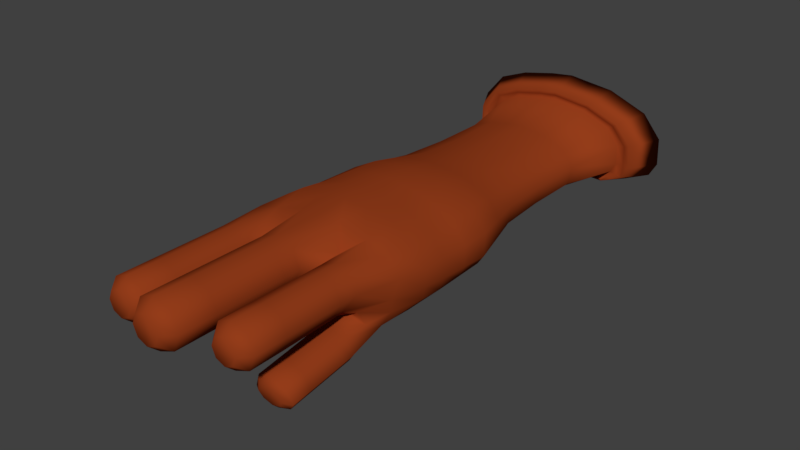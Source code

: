 # Source: Hand.blend  (saved by Blender 2.78.0; exported with 4.5.12 LTS)
import bpy
from mathutils import Matrix  # noqa: F401  (used for matrix-valued properties, if any)

bpy.ops.wm.read_factory_settings(use_empty=True)
scene = bpy.context.scene
scene.name = 'Scene'

# ---- collections
col_collection_1 = bpy.data.collections.new('Collection 1'); scene.collection.children.link(col_collection_1)

# ---- materials (node trees are filled in below, after node groups)
mat_material_001 = bpy.data.materials.new('Material.001')
mat_material_001.alpha_threshold = 0.0
mat_material_001.use_transparent_shadow = False
mat_material_001.diffuse_color = (0.2957, 0.04615, 0.01049, 1.0)
mat_material_001.roughness = 0.5
mat_material_001.specular_intensity = 0.8113

# ---- material node trees

# ---- world
world_world = bpy.data.worlds.new('World'); scene.world = world_world
world_world.color = (0.05088, 0.05088, 0.05088)
world_world.use_sun_shadow = False
world_world.sun_shadow_jitter_overblur = 0.0
world_world.cycles.sampling_method = 'MANUAL'

# ---- meshes
me_circle = bpy.data.meshes.new('Circle')
me_circle.from_pydata([(0.2521, -0.234, -1.4), (0.1489, -0.2931, -1.628), (0.08474, -0.4316, -1.695), (0.1596, -0.5726, -1.614), (0.4016, -0.5014, -1.325), (0.3897, -0.2357, -1.283), (0.41, -0.2576, -1.889), (0.2091, -0.3081, -1.925), (0.1268, -0.4291, -1.943), (0.2114, -0.5499, -1.932), (0.4133, -0.5997, -1.899), (0.5266, -0.5492, -1.863), (0.6089, -0.4282, -1.846), (0.5243, -0.3074, -1.856), (0.4319, -0.2563, -2.018), (0.231, -0.3068, -2.054), (0.1487, -0.4278, -2.071), (0.2333, -0.5486, -2.06), (0.4352, -0.5984, -2.027), (0.5485, -0.5479, -1.992), (0.6308, -0.4269, -1.974), (0.5462, -0.3061, -1.985), (0.4989, -0.2523, -2.412), (0.298, -0.3028, -2.447), (0.2157, -0.4238, -2.465), (0.3003, -0.5446, -2.454), (0.5022, -0.5944, -2.421), (0.6155, -0.5439, -2.385), (0.6978, -0.4229, -2.368), (0.6132, -0.3021, -2.379), (0.5227, -0.2509, -2.551), (0.3217, -0.3014, -2.587), (0.2394, -0.4224, -2.604), (0.324, -0.5432, -2.594), (0.5259, -0.593, -2.561), (0.6392, -0.5425, -2.525), (0.7215, -0.4215, -2.508), (0.6369, -0.3007, -2.518), (0.5688, -0.2482, -2.823), (0.3679, -0.2986, -2.858), (0.2856, -0.4197, -2.876), (0.3702, -0.5405, -2.865), (0.5721, -0.5902, -2.832), (0.6854, -0.5398, -2.796), (0.7677, -0.4187, -2.779), (0.6831, -0.2979, -2.79), (0.5522, -0.3126, -2.899), (0.4433, -0.344, -2.921), (0.3963, -0.4192, -2.932), (0.4447, -0.4942, -2.925), (0.5543, -0.5251, -2.905), (0.6389, -0.4938, -2.883), (0.6792, -0.4186, -2.872), (0.6375, -0.3435, -2.879), (-0.5999, -0.2485, 1.974), (-0.4591, -0.4591, 1.974), (2.546e-09, -0.5143, 1.974), (0.2009, -0.3355, 1.974), (0.2077, -0.1489, 1.989), (-0.6291, -0.2606, 1.245), (-0.4815, -0.4815, 1.245), (-0.2606, -0.5654, 1.245), (-5.234e-08, -0.546, 1.245), (-0.3253, -0.7215, 0.3112), (-1.333e-07, -0.7149, 0.3112), (-0.7172, -0.4234, -1.273), (-0.3383, -0.346, -1.415), (-0.4917, -0.2446, -1.424), (-0.3446, -0.6859, -1.255), (-0.07539, -0.6476, -1.308), (0.01392, -0.5141, -1.659), (-0.03003, -0.3957, -1.692), (-0.3465, -0.258, -1.845), (-0.5659, -0.3115, -1.839), (-0.6548, -0.4385, -1.839), (-0.5659, -0.5655, -1.839), (-0.3481, -0.6124, -1.843), (-0.1132, -0.5221, -1.901), (-0.0219, -0.4479, -1.926), (-0.1231, -0.317, -1.923), (-0.3513, -0.2589, -2.092), (-0.5659, -0.3115, -2.092), (-0.6548, -0.4385, -2.092), (-0.5659, -0.5655, -2.092), (-0.3513, -0.6176, -2.092), (-0.1194, -0.5355, -2.118), (-0.03786, -0.4176, -2.141), (-0.123, -0.3122, -2.115), (-0.3513, -0.2589, -2.668), (-0.5659, -0.3115, -2.668), (-0.6548, -0.4385, -2.668), (-0.5659, -0.5655, -2.668), (-0.3513, -0.6182, -2.668), (-0.1303, -0.5538, -2.662), (-0.03323, -0.4148, -2.644), (-0.1291, -0.3102, -2.661), (-0.3513, -0.2589, -2.907), (-0.5659, -0.3115, -2.907), (-0.6548, -0.4385, -2.907), (-0.5659, -0.5655, -2.907), (-0.3513, -0.6182, -2.907), (-0.1348, -0.5609, -2.905), (-0.03851, -0.4223, -2.881), (-0.1334, -0.3115, -2.902), (-0.3513, -0.2589, -3.373), (-0.5659, -0.3115, -3.373), (-0.6548, -0.4385, -3.373), (-0.5659, -0.5655, -3.373), (-0.3513, -0.6182, -3.373), (-0.1368, -0.5655, -3.373), (-0.04726, -0.4381, -3.372), (-0.1368, -0.3115, -3.373), (-0.3513, -0.3331, -3.516), (-0.4772, -0.364, -3.516), (-0.5294, -0.4385, -3.516), (-0.4772, -0.513, -3.516), (-0.3513, -0.5439, -3.516), (-0.2255, -0.513, -3.516), (-0.1733, -0.4385, -3.516), (-0.2255, -0.364, -3.516), (-0.73, -0.1411, -2.221), (-0.2533, -0.1411, -2.95), (-0.4917, -0.1995, -3.216), (-0.73, -0.1411, -3.734), (-0.2533, -0.1411, -3.734), (-0.5875, -0.5442, 3.655), (-0.4577, -0.4577, 2.793), (6.6e-08, -0.5123, 2.793), (0.2, -0.3341, 2.793), (-0.6246, -0.1242, 1.974), (-0.6551, -0.1303, 1.245), (-0.7712, -0.164, 3.655), (-0.2485, -0.5362, 1.974), (0.05491, -0.4763, 1.974), (0.2336, -0.1645, 1.192), (0.2152, -0.3579, 1.245), (0.06702, -0.5055, 1.245), (-0.601, -0.601, 0.3112), (-0.7852, -0.3253, 0.3112), (0.3002, -0.2095, 0.2616), (0.2916, -0.4774, 0.3112), (0.1317, -0.6616, 0.3112), (-0.6047, -0.6019, -1.263), (0.1168, -0.6236, -1.279), (-0.7838, -0.1729, -1.273), (-0.1791, -0.2041, -1.314), (-0.4917, -0.1995, -2.008), (-0.73, -0.1411, -2.008), (-0.2522, -0.1418, -2.01), (-0.4917, -0.1995, -2.221), (-0.2528, -0.1413, -2.221), (-0.4917, -0.1995, -2.95), (-0.73, -0.1411, -2.95), (-0.73, -0.1411, -3.216), (-0.2533, -0.1411, -3.216), (-0.4917, -0.1995, -3.734), (-0.4917, -0.117, -3.893), (-0.6314, -0.08275, -3.893), (-0.3519, -0.08275, -3.893), (-0.0778, -0.6643, 3.655), (-0.3536, -0.6588, 3.655), (-0.7437, -0.3051, 3.655), (0.1699, -0.2055, 3.655), (0.1837, -0.4565, 3.655), (0.06372, -0.6163, 3.655), (0.05413, -0.4744, 2.793), (-0.2477, -0.5343, 2.793), (-0.598, -0.2477, 2.793), (0.245, -0.1682, 2.766), (-0.8176, -0.1626, 0.3112), (-0.6226, -0.1239, 2.793), (-0.04081, -0.7139, -0.4873), (-0.569, -0.5902, -0.4988), (-0.745, -0.3808, -0.4895), (0.3897, -0.1932, -0.5015), (0.3728, -0.4903, -0.4544), (0.1462, -0.6709, -0.4726), (-0.8187, -0.169, -0.4876), (-0.3108, -0.7051, -0.4992), (-0.4591, 0.4591, 1.974), (2.546e-09, 0.5143, 1.974), (0.2009, 0.3355, 1.974), (0.2077, 0.1489, 1.989), (-0.4815, 0.4815, 1.245), (-0.2606, 0.5654, 1.245), (-5.234e-08, 0.546, 1.245), (-0.3253, 0.6525, 0.3112), (-1.245e-07, 0.6459, 0.3112), (-0.6701, 0.4285, -1.28), (-0.3469, 0.2836, -1.391), (-0.5882, 0.2724, -1.412), (-0.3428, 0.6693, -1.281), (-0.08797, 0.6328, -1.281), (-0.3647, 0.2898, -1.915), (-0.5777, 0.342, -1.915), (-0.6659, 0.4681, -1.915), (-0.5777, 0.5942, -1.915), (-0.3647, 0.6464, -1.915), (-0.1517, 0.5942, -1.915), (-0.06342, 0.4681, -1.915), (-0.1517, 0.342, -1.915), (-0.3647, 0.2898, -2.14), (-0.5777, 0.342, -2.14), (-0.6659, 0.4681, -2.14), (-0.5777, 0.5942, -2.14), (-0.3647, 0.6464, -2.14), (-0.1517, 0.5942, -2.14), (-0.06342, 0.4681, -2.14), (-0.1517, 0.342, -2.14), (-0.3647, 0.2898, -2.775), (-0.5777, 0.342, -2.775), (-0.6659, 0.4681, -2.775), (-0.5777, 0.5942, -2.775), (-0.3647, 0.6464, -2.775), (-0.1517, 0.5942, -2.775), (-0.06342, 0.4681, -2.775), (-0.1517, 0.342, -2.775), (-0.3647, 0.2898, -3.013), (-0.5777, 0.342, -3.013), (-0.6659, 0.4681, -3.013), (-0.5777, 0.5942, -3.013), (-0.3647, 0.6464, -3.013), (-0.1517, 0.5942, -3.013), (-0.06342, 0.4681, -3.013), (-0.1517, 0.342, -3.013), (-0.3647, 0.2898, -3.476), (-0.5777, 0.342, -3.476), (-0.6659, 0.4681, -3.476), (-0.5777, 0.5942, -3.476), (-0.3647, 0.6464, -3.476), (-0.1517, 0.5942, -3.476), (-0.06342, 0.4681, -3.476), (-0.1517, 0.342, -3.476), (-0.3647, 0.3635, -3.618), (-0.4896, 0.3942, -3.618), (-0.5414, 0.4681, -3.618), (-0.4896, 0.5421, -3.618), (-0.3647, 0.5727, -3.618), (-0.2397, 0.5421, -3.618), (-0.188, 0.4681, -3.618), (-0.2397, 0.3942, -3.618), (-0.73, 0.1411, -2.221), (-0.2533, 0.1411, -2.95), (-0.4917, 0.1995, -3.216), (-0.73, 0.1411, -3.734), (-0.2533, 0.1411, -3.734), (-0.701, 0.3245, 3.655), (-0.5875, 0.4982, 3.655), (-0.4577, 0.4577, 2.793), (6.6e-08, 0.5123, 2.793), (0.2, 0.3341, 2.793), (-0.5596, 0.3051, 2.793), (-0.6246, 0.1242, 1.974), (-0.6551, 0.1303, 1.245), (-0.7712, 0.1181, 3.655), (-0.2485, 0.5362, 1.974), (-0.5999, 0.2485, 1.974), (-0.6493, 0.0, 1.974), (0.1752, 0.0, 1.991), (0.05491, 0.4763, 1.974), (-0.6291, 0.2606, 1.245), (-0.681, 0.0, 1.245), (0.2112, 0.0, 1.188), (0.2336, 0.1645, 1.192), (0.2152, 0.3579, 1.245), (0.06702, 0.5055, 1.245), (-0.601, 0.5319, 0.3112), (-0.7852, 0.3253, 0.3112), (-0.8499, 0.0, 0.3112), (0.3018, 0.0, 0.2562), (0.3002, 0.2095, 0.2616), (0.2916, 0.4774, 0.3112), (0.1317, 0.5926, 0.3112), (-0.5966, 0.6064, -1.281), (-0.8151, 0.001158, -1.352), (0.08263, 0.2159, -1.186), (-0.1372, 0.3213, -1.343), (0.0217, 0.5098, -1.354), (-0.7838, 0.1729, -1.273), (-0.0738, -0.00921, -1.282), (-0.1995, 0.1729, -1.273), (-0.4917, 0.1995, -2.008), (-0.73, 0.1411, -2.008), (-0.8287, -1.482e-08, -2.008), (-0.1546, -1.482e-08, -2.008), (-0.2533, 0.1411, -2.008), (-0.4917, 0.1995, -2.221), (-0.8287, -1.657e-08, -2.221), (-0.1546, -1.657e-08, -2.221), (-0.2533, 0.1411, -2.221), (-0.4917, 0.1995, -2.95), (-0.73, 0.1411, -2.95), (-0.8287, -2.311e-08, -2.95), (-0.1546, -2.311e-08, -2.95), (-0.73, 0.1411, -3.216), (-0.8287, -2.311e-08, -3.216), (-0.1546, -2.311e-08, -3.216), (-0.2533, 0.1411, -3.216), (-0.4917, 0.1995, -3.734), (-0.8287, -2.311e-08, -3.734), (-0.1546, -2.311e-08, -3.734), (-0.4917, 0.117, -3.893), (-0.6314, 0.08275, -3.893), (-0.6893, -2.311e-08, -3.893), (-0.294, -2.311e-08, -3.893), (-0.3519, 0.08275, -3.893), (-0.0778, 0.6184, 3.655), (-0.3536, 0.6128, 3.655), (-0.7986, -0.02299, 3.655), (0.1689, -0.02299, 3.655), (0.1699, 0.1595, 3.655), (0.1837, 0.4105, 3.655), (0.06372, 0.5703, 3.655), (0.05413, 0.4744, 2.793), (-0.2477, 0.5343, 2.793), (-0.6473, 0.0, 2.793), (0.2282, 0.0, 2.762), (0.245, 0.1682, 2.766), (-0.8176, 0.1626, 0.3112), (-0.6226, 0.1239, 2.793), (-0.8553, 0.01974, -0.4873), (0.3627, 0.02297, -0.5127), (-0.01165, 0.6959, -0.4873), (-0.5724, 0.5777, -0.4873), (-0.7457, 0.4073, -0.4873), (0.3327, 0.2525, -0.5053), (0.2857, 0.4738, -0.4907), (0.1649, 0.6178, -0.4877), (-0.8189, 0.2063, -0.4873), (-0.3029, 0.6892, -0.4873), (0.2043, -0.2422, 1.982), (0.2244, -0.2612, 1.219), (0.2959, -0.3434, 0.2864), (0.4824, -0.3865, -1.305), (0.1768, -0.331, 3.655), (0.2225, -0.2511, 2.78), (0.4042, -0.3562, -0.4701), (0.1411, -0.4317, 1.245), (0.2116, -0.5695, 0.3112), (0.2651, -0.5914, -1.382), (0.1237, -0.5364, 3.655), (0.1279, -0.4059, 1.974), (0.1271, -0.4042, 2.793), (0.2766, -0.5896, -0.4585), (0.2004, -0.02984, -1.005), (-0.02684, -0.01462, -1.261), (0.03597, -0.1789, -1.343), (-0.6115, -0.6251, -0.8803), (-0.8525, 0.00478, -0.8624), (0.3112, -0.007304, -0.8659), (0.1174, -0.6786, -0.8094), (-0.3435, -0.7324, -0.8836), (-0.7738, -0.4254, -0.8457), (-0.8222, -0.1712, -0.8457), (-0.07703, -0.7112, -0.8473), (-0.6326, 0.5635, -0.8457), (0.2663, 0.2278, -0.8457), (0.235, 0.4332, -0.8457), (0.1441, 0.5758, -0.8457), (-0.3425, 0.6941, -0.8457), (-0.7738, 0.4254, -0.8457), (-0.8222, 0.1712, -0.8457), (-2.147e-07, 0.6912, -0.8457), (0.4374, -0.3929, -0.7672), (0.264, -0.6009, -0.768), (0.375, -0.2404, -0.8459), (0.3976, -0.5208, -0.7511), (-0.6277, -0.598, 3.655), (-0.8318, -0.1755, 3.655), (-0.06133, -0.7315, 3.655), (-0.3678, -0.7253, 3.655), (-0.8013, -0.3322, 3.655), (0.2139, -0.2216, 3.655), (0.2293, -0.5005, 3.655), (0.09593, -0.6781, 3.655), (-0.7538, 0.3673, 3.655), (-0.6277, 0.5604, 3.655), (-0.8318, 0.1379, 3.655), (-0.06133, 0.6939, 3.655), (-0.3678, 0.6877, 3.655), (-0.8623, -0.01879, 3.655), (0.2128, -0.01879, 3.655), (0.2139, 0.184, 3.655), (0.2293, 0.4629, 3.655), (0.09593, 0.6405, 3.655), (0.2216, -0.361, 3.655), (0.1626, -0.5893, 3.655), (-0.697, -0.6602, 3.577), (-0.914, -0.2112, 3.577), (-0.09517, -0.802, 3.577), (-0.4209, -0.7955, 3.577), (-0.8816, -0.3778, 3.577), (0.1973, -0.2601, 3.577), (0.2137, -0.5566, 3.577), (0.07196, -0.7453, 3.577), (-0.8311, 0.3657, 3.577), (-0.697, 0.5709, 3.577), (-0.914, 0.1219, 3.577), (-0.09517, 0.7127, 3.577), (-0.4209, 0.7062, 3.577), (-0.9464, -0.04464, 3.577), (0.1962, -0.04464, 3.577), (0.1973, 0.1709, 3.577), (0.2137, 0.4673, 3.577), (0.07196, 0.656, 3.577), (0.2055, -0.4084, 3.577), (0.1428, -0.651, 3.577), (-0.7743, -0.7635, 4.039), (-1.03, -0.2333, 4.039), (-0.0635, -0.931, 4.039), (-0.4482, -0.9233, 4.039), (-0.9922, -0.43, 4.039), (0.2819, -0.2911, 4.039), (0.3013, -0.6412, 4.039), (0.1339, -0.864, 4.039), (-0.9326, 0.4481, 4.039), (-0.7743, 0.6904, 4.039), (-1.03, 0.1601, 4.039), (-0.0635, 0.8579, 4.039), (-0.4482, 0.8502, 4.039), (-1.069, -0.03656, 4.039), (0.2806, -0.03656, 4.039), (0.2819, 0.2179, 4.039), (0.3013, 0.568, 4.039), (0.1339, 0.7909, 4.039), (0.2916, -0.4661, 4.039), (0.2176, -0.7526, 4.039), (-0.5026, -0.4002, 3.802), (-0.6208, -0.1557, 3.802), (-0.1748, -0.4774, 3.802), (-0.3522, -0.4739, 3.802), (-0.6031, -0.2464, 3.802), (-0.01557, -0.1823, 3.802), (-0.006643, -0.3438, 3.802), (-0.08384, -0.4465, 3.802), (-0.5756, 0.1585, 3.802), (-0.5026, 0.2702, 3.802), (-0.6208, 0.02574, 3.802), (-0.1748, 0.3475, 3.802), (-0.3522, 0.3439, 3.802), (-0.6384, -0.06497, 3.802), (-0.01618, -0.06497, 3.802), (-0.01557, 0.05239, 3.802), (-0.006643, 0.2138, 3.802), (-0.08384, 0.3166, 3.802), (-0.01111, -0.2631, 3.802), (-0.04524, -0.3952, 3.802), (-0.3507, -0.197, 3.741), (-0.3916, -0.1123, 3.741), (-0.2371, -0.2238, 3.741), (-0.2986, -0.2226, 3.741), (-0.3855, -0.1437, 3.741), (-0.1819, -0.1215, 3.741), (-0.1788, -0.1775, 3.741), (-0.2056, -0.2131, 3.741), (-0.376, -0.003411, 3.741), (-0.3507, 0.03531, 3.741), (-0.3916, -0.04942, 3.741), (-0.2371, 0.06208, 3.741), (-0.2986, 0.06085, 3.741), (-0.3978, -0.08086, 3.741), (-0.1821, -0.08086, 3.741), (-0.1819, -0.04019, 3.741), (-0.1788, 0.01576, 3.741), (-0.2056, 0.05137, 3.741), (-0.1804, -0.1495, 3.741), (-0.1922, -0.1953, 3.741), (-0.8526, 0.009869, -0.08806), (0.3322, 0.01149, -0.1282), (-0.02041, -0.7144, -0.08808), (-0.7651, -0.353, -0.08917), (0.3449, -0.2013, -0.12), (0.3322, -0.4839, -0.0716), (0.1389, -0.6663, -0.08074), (-0.318, -0.7133, -0.09402), (-0.585, -0.5956, -0.0938), (-0.8182, -0.1658, -0.08821), (-0.005826, 0.6709, -0.08807), (-0.7655, 0.3663, -0.08805), (0.3164, 0.231, -0.1218), (0.2886, 0.4756, -0.08976), (0.1483, 0.6052, -0.08829), (-0.3141, 0.6708, -0.08805), (-0.5867, 0.5548, -0.08805), (-0.8182, 0.1845, -0.08805), (0.35, -0.3498, -0.09187), (0.2441, -0.5795, -0.07365), (-0.7655, 0.0, 0.7781), (0.2565, 0.0, 0.7221), (-0.2929, -0.6435, 0.7781), (-9.283e-08, -0.6305, 0.7781), (0.2669, -0.187, 0.727), (0.2534, -0.4177, 0.7781), (0.09935, -0.5836, 0.7781), (-0.5413, -0.5413, 0.7781), (-0.7072, -0.2929, 0.7781), (-0.7363, -0.1465, 0.7781), (-0.2929, 0.6089, 0.7781), (-8.843e-08, 0.5959, 0.7781), (0.2669, 0.187, 0.727), (0.2534, 0.4177, 0.7781), (0.09935, 0.549, 0.7781), (-0.7072, 0.2929, 0.7781), (-0.5413, 0.5067, 0.7781), (-0.7363, 0.1465, 0.7781), (0.2601, -0.3023, 0.7526), (0.1764, -0.5006, 0.7781)], [], [(5, 333, 12, 13), (4, 339, 10, 11), (3, 2, 8, 9), (1, 0, 6, 7), (0, 5, 13, 6), (333, 4, 11, 12), (339, 3, 9, 10), (2, 1, 7, 8), (6, 13, 21, 14), (12, 11, 19, 20), (10, 9, 17, 18), (8, 7, 15, 16), (13, 12, 20, 21), (11, 10, 18, 19), (9, 8, 16, 17), (7, 6, 14, 15), (19, 18, 26, 27), (17, 16, 24, 25), (15, 14, 22, 23), (14, 21, 29, 22), (20, 19, 27, 28), (18, 17, 25, 26), (16, 15, 23, 24), (21, 20, 28, 29), (29, 28, 36, 37), (27, 26, 34, 35), (25, 24, 32, 33), (23, 22, 30, 31), (22, 29, 37, 30), (28, 27, 35, 36), (26, 25, 33, 34), (24, 23, 31, 32), (36, 35, 43, 44), (34, 33, 41, 42), (32, 31, 39, 40), (37, 36, 44, 45), (35, 34, 42, 43), (33, 32, 40, 41), (31, 30, 38, 39), (30, 37, 45, 38), (39, 38, 46, 47), (38, 45, 53, 46), (44, 43, 51, 52), (42, 41, 49, 50), (40, 39, 47, 48), (45, 44, 52, 53), (43, 42, 50, 51), (41, 40, 48, 49), (47, 46, 53, 52, 51, 50, 49, 48), (55, 54, 59, 60), (132, 55, 60, 61), (56, 132, 61, 62), (133, 56, 62, 136), (341, 133, 136, 337), (330, 57, 135, 331), (258, 58, 134, 262), (129, 257, 261, 130), (496, 487, 268, 169), (489, 494, 137, 63), (490, 489, 63, 64), (493, 490, 64, 141), (351, 347, 142, 68), (354, 351, 68, 69), (350, 354, 69, 143), (71, 70, 78, 79), (69, 68, 76, 77), (142, 65, 74, 75), (67, 66, 72, 73), (66, 71, 79, 72), (70, 69, 77, 78), (68, 142, 75, 76), (65, 67, 73, 74), (72, 79, 87, 80), (78, 77, 85, 86), (76, 75, 83, 84), (74, 73, 81, 82), (79, 78, 86, 87), (77, 76, 84, 85), (75, 74, 82, 83), (73, 72, 80, 81), (85, 84, 92, 93), (83, 82, 90, 91), (81, 80, 88, 89), (80, 87, 95, 88), (86, 85, 93, 94), (84, 83, 91, 92), (82, 81, 89, 90), (87, 86, 94, 95), (95, 94, 102, 103), (93, 92, 100, 101), (91, 90, 98, 99), (89, 88, 96, 97), (88, 95, 103, 96), (94, 93, 101, 102), (92, 91, 99, 100), (90, 89, 97, 98), (102, 101, 109, 110), (100, 99, 107, 108), (98, 97, 105, 106), (103, 102, 110, 111), (101, 100, 108, 109), (99, 98, 106, 107), (97, 96, 104, 105), (96, 103, 111, 104), (105, 104, 112, 113), (104, 111, 119, 112), (110, 109, 117, 118), (108, 107, 115, 116), (106, 105, 113, 114), (111, 110, 118, 119), (109, 108, 116, 117), (107, 106, 114, 115), (113, 112, 119, 118, 117, 116, 115, 114), (145, 67, 146, 148), (144, 274, 283, 147), (67, 144, 147, 146), (146, 147, 120, 149), (147, 283, 287, 120), (150, 149, 151, 121), (120, 287, 292, 152), (288, 150, 121, 293), (149, 120, 152, 151), (121, 151, 122, 154), (293, 121, 154, 296), (151, 152, 153, 122), (296, 154, 124, 300), (122, 153, 123, 155), (154, 122, 155, 124), (153, 295, 299, 123), (300, 124, 158, 304), (155, 123, 157, 156), (124, 155, 156, 158), (123, 299, 303, 157), (126, 166, 160, 125), (166, 127, 159, 160), (127, 165, 164, 159), (342, 128, 163, 340), (335, 168, 162, 334), (58, 258, 316, 168), (330, 58, 168, 335), (341, 57, 128, 342), (56, 133, 165, 127), (132, 56, 127, 166), (55, 132, 166, 126), (257, 129, 170, 315), (315, 170, 131, 308), (67, 65, 144), (54, 129, 130, 59), (491, 139, 269, 488), (505, 332, 139, 491), (506, 338, 140, 492), (495, 138, 137, 494), (496, 169, 138, 495), (352, 65, 142, 347), (365, 5, 344, 349), (363, 333, 5, 365), (364, 339, 4, 366), (145, 148, 284, 279), (146, 149, 150, 148), (148, 150, 288, 284), (292, 295, 153, 152), (126, 125, 161, 167), (316, 309, 162, 168), (55, 126, 167, 54), (67, 145, 71, 66), (54, 167, 170, 129), (167, 161, 131, 170), (352, 173, 177, 353), (345, 346, 145, 279), (467, 320, 177, 476), (486, 343, 175, 472), (485, 336, 174, 471), (471, 174, 321, 468), (476, 177, 173, 470), (470, 173, 172, 475), (473, 469, 171, 176), (469, 474, 178, 171), (474, 475, 172, 178), (348, 274, 144, 353), (157, 303, 304, 158, 156), (255, 184, 183, 179), (180, 185, 184, 255), (259, 265, 185, 180), (181, 264, 265, 259), (182, 263, 264, 181), (258, 262, 263, 182), (252, 253, 261, 257), (504, 318, 268, 487), (497, 186, 266, 503), (498, 187, 186, 497), (501, 272, 187, 498), (359, 191, 273, 355), (362, 192, 191, 359), (358, 277, 192, 362), (276, 200, 199, 277), (192, 198, 197, 191), (273, 196, 195, 188), (190, 194, 193, 189), (189, 193, 200, 276), (277, 199, 198, 192), (191, 197, 196, 273), (188, 195, 194, 190), (193, 201, 208, 200), (199, 207, 206, 198), (197, 205, 204, 196), (195, 203, 202, 194), (200, 208, 207, 199), (198, 206, 205, 197), (196, 204, 203, 195), (194, 202, 201, 193), (206, 214, 213, 205), (204, 212, 211, 203), (202, 210, 209, 201), (201, 209, 216, 208), (207, 215, 214, 206), (205, 213, 212, 204), (203, 211, 210, 202), (208, 216, 215, 207), (216, 224, 223, 215), (214, 222, 221, 213), (212, 220, 219, 211), (210, 218, 217, 209), (209, 217, 224, 216), (215, 223, 222, 214), (213, 221, 220, 212), (211, 219, 218, 210), (223, 231, 230, 222), (221, 229, 228, 220), (219, 227, 226, 218), (224, 232, 231, 223), (222, 230, 229, 221), (220, 228, 227, 219), (218, 226, 225, 217), (217, 225, 232, 224), (226, 234, 233, 225), (225, 233, 240, 232), (231, 239, 238, 230), (229, 237, 236, 228), (227, 235, 234, 226), (232, 240, 239, 231), (230, 238, 237, 229), (228, 236, 235, 227), (234, 235, 236, 237, 238, 239, 240, 233), (280, 285, 281, 190), (278, 282, 283, 274), (190, 281, 282, 278), (281, 286, 241, 282), (282, 241, 287, 283), (289, 242, 290, 286), (241, 291, 292, 287), (288, 293, 242, 289), (286, 290, 291, 241), (242, 297, 243, 290), (293, 296, 297, 242), (290, 243, 294, 291), (296, 300, 245, 297), (243, 298, 244, 294), (297, 245, 298, 243), (294, 244, 299, 295), (300, 304, 305, 245), (298, 301, 302, 244), (245, 305, 301, 298), (244, 302, 303, 299), (248, 247, 307, 314), (314, 307, 306, 249), (249, 306, 312, 313), (313, 312, 311, 250), (250, 311, 310, 317), (319, 254, 246, 251), (251, 246, 247, 248), (256, 251, 248, 179), (252, 319, 251, 256), (182, 317, 316, 258), (181, 250, 317, 182), (259, 313, 250, 181), (180, 249, 313, 259), (255, 314, 249, 180), (179, 248, 314, 255), (257, 315, 319, 252), (315, 308, 254, 319), (190, 278, 188), (256, 179, 183, 260), (252, 256, 260, 253), (499, 488, 269, 270), (500, 499, 270, 271), (501, 500, 271, 272), (502, 503, 266, 267), (504, 502, 267, 318), (360, 355, 273, 188), (356, 349, 344, 275), (357, 356, 275, 276), (358, 357, 276, 277), (280, 279, 284, 285), (281, 285, 289, 286), (285, 284, 288, 289), (292, 291, 294, 295), (316, 317, 310, 309), (190, 189, 276, 280), (360, 361, 328, 324), (467, 484, 328, 320), (481, 480, 326, 327), (480, 479, 325, 326), (479, 468, 321, 325), (484, 478, 324, 328), (478, 483, 323, 324), (481, 327, 322, 477), (477, 322, 329, 482), (482, 329, 323, 483), (348, 361, 278, 274), (302, 301, 305, 304, 303), (472, 175, 336, 485), (366, 4, 333, 363), (492, 140, 332, 505), (57, 330, 335, 128), (128, 335, 334, 163), (58, 330, 331, 134), (473, 176, 343, 486), (350, 143, 339, 364), (493, 141, 338, 506), (133, 341, 342, 165), (165, 342, 340, 164), (57, 341, 337, 135), (339, 143, 3), (70, 3, 143, 69), (1, 346, 0), (344, 5, 0), (344, 0, 346, 345), (275, 280, 276), (2, 145, 346, 1), (145, 2, 71), (3, 70, 71, 2), (176, 350, 364, 343), (175, 366, 363, 336), (320, 328, 361, 348), (188, 278, 361, 360), (327, 326, 357, 358), (326, 325, 356, 357), (325, 321, 349, 356), (324, 323, 355, 360), (327, 358, 362, 322), (322, 362, 359, 329), (329, 359, 355, 323), (320, 348, 353, 177), (65, 352, 353, 144), (343, 364, 366, 175), (336, 363, 365, 174), (174, 365, 349, 321), (173, 352, 347, 172), (176, 171, 354, 350), (171, 178, 351, 354), (178, 172, 347, 351), (345, 279, 280, 275, 344), (308, 131, 368, 380), (312, 306, 378, 384), (162, 309, 381, 372), (334, 162, 372, 385), (161, 125, 367, 371), (307, 247, 376, 379), (164, 340, 386, 374), (340, 163, 373, 386), (125, 160, 370, 367), (254, 308, 380, 377), (131, 161, 371, 368), (246, 254, 377, 375), (159, 164, 374, 369), (247, 246, 375, 376), (306, 307, 379, 378), (309, 310, 382, 381), (163, 334, 385, 373), (310, 311, 383, 382), (311, 312, 384, 383), (160, 159, 369, 370), (386, 373, 393, 406), (374, 386, 406, 394), (378, 379, 399, 398), (369, 374, 394, 389), (381, 382, 402, 401), (367, 370, 390, 387), (382, 383, 403, 402), (371, 367, 387, 391), (380, 368, 388, 400), (383, 384, 404, 403), (368, 371, 391, 388), (370, 369, 389, 390), (384, 378, 398, 404), (377, 380, 400, 397), (372, 381, 401, 392), (379, 376, 396, 399), (376, 375, 395, 396), (385, 372, 392, 405), (373, 385, 405, 393), (375, 377, 397, 395), (390, 389, 409, 410), (404, 398, 418, 424), (397, 400, 420, 417), (392, 401, 421, 412), (399, 396, 416, 419), (396, 395, 415, 416), (405, 392, 412, 425), (393, 405, 425, 413), (395, 397, 417, 415), (406, 393, 413, 426), (394, 406, 426, 414), (398, 399, 419, 418), (389, 394, 414, 409), (401, 402, 422, 421), (387, 390, 410, 407), (402, 403, 423, 422), (391, 387, 407, 411), (400, 388, 408, 420), (403, 404, 424, 423), (388, 391, 411, 408), (417, 420, 440, 437), (412, 421, 441, 432), (419, 416, 436, 439), (416, 415, 435, 436), (425, 412, 432, 445), (413, 425, 445, 433), (415, 417, 437, 435), (426, 413, 433, 446), (414, 426, 446, 434), (418, 419, 439, 438), (409, 414, 434, 429), (421, 422, 442, 441), (407, 410, 430, 427), (422, 423, 443, 442), (411, 407, 427, 431), (420, 408, 428, 440), (423, 424, 444, 443), (408, 411, 431, 428), (410, 409, 429, 430), (424, 418, 438, 444), (427, 430, 450, 447), (442, 443, 463, 462), (431, 427, 447, 451), (440, 428, 448, 460), (443, 444, 464, 463), (428, 431, 451, 448), (430, 429, 449, 450), (444, 438, 458, 464), (437, 440, 460, 457), (432, 441, 461, 452), (439, 436, 456, 459), (436, 435, 455, 456), (445, 432, 452, 465), (433, 445, 465, 453), (435, 437, 457, 455), (446, 433, 453, 466), (434, 446, 466, 454), (438, 439, 459, 458), (429, 434, 454, 449), (441, 442, 462, 461), (460, 448, 451, 447, 450, 449, 454, 466, 453, 465, 452, 461, 462, 463, 464, 458, 459, 456, 455, 457), (141, 473, 486, 338), (140, 472, 485, 332), (186, 482, 483, 266), (187, 477, 482, 186), (272, 481, 477, 187), (267, 266, 483, 478), (318, 267, 478, 484), (270, 269, 468, 479), (271, 270, 479, 480), (272, 271, 480, 481), (268, 318, 484, 467), (63, 137, 475, 474), (64, 63, 474, 469), (141, 64, 469, 473), (138, 470, 475, 137), (169, 476, 470, 138), (139, 471, 468, 269), (332, 485, 471, 139), (338, 486, 472, 140), (268, 467, 476, 169), (136, 493, 506, 337), (135, 492, 505, 331), (253, 260, 502, 504), (260, 183, 503, 502), (265, 264, 500, 501), (264, 263, 499, 500), (263, 262, 488, 499), (265, 501, 498, 185), (185, 498, 497, 184), (184, 497, 503, 183), (253, 504, 487, 261), (130, 496, 495, 59), (59, 495, 494, 60), (337, 506, 492, 135), (331, 505, 491, 134), (134, 491, 488, 262), (136, 62, 490, 493), (62, 61, 489, 490), (61, 60, 494, 489), (130, 261, 487, 496)])
me_circle.polygons.foreach_set('use_smooth', [True] * 493)
me_circle.materials.append(mat_material_001)
me_circle.use_remesh_preserve_volume = False
me_circle.use_remesh_preserve_attributes = False
me_circle.use_mirror_vertex_groups = False
me_circle.update()
arm_esqueleto = bpy.data.armatures.new('Esqueleto')  # bones are not reproduced

# ---- objects
ob_armature = bpy.data.objects.new('Armature', arm_esqueleto)
ob_circle = bpy.data.objects.new('Circle', me_circle)

# ---- transforms, parenting, visibility, modifiers, constraints
ob_armature.location = (0.0, 0.0, 0.0)
ob_armature.show_in_front = True
ob_armature.lineart.crease_threshold = 0.0
ob_circle.parent = ob_armature
ob_circle.location = (0.0, -0.2189, 0.0)
ob_circle.rotation_euler = (-1.571, 1.571, 0.0)
ob_circle.scale = (0.1727, 0.2917, 0.1727)
ob_circle.lineart.crease_threshold = 0.0
_vg = ob_circle.vertex_groups.new(name='Root')
for _i, _w in zip([54, 55, 56, 57, 58, 59, 60, 61, 62, 63, 64, 125, 126, 127, 128, 129, 130, 131, 132, 133, 134, 135, 136, 137, 141, 159, 160, 161, 162, 163, 164, 165, 166, 167, 168, 170, 179, 180, 181, 182, 183, 184, 185, 186, 187, 246, 247, 248, 249, 250, 251, 252, 253, 254, 255, 256, 257, 258, 259, 260, 261, 262, 263, 264, 265, 266, 306, 307, 308, 309, 310, 311, 312, 313, 314, 315, 316, 317, 319, 330, 331, 334, 335, 337, 340, 341, 342, 367, 368, 369, 370, 371, 372, 373, 374, 375, 376, 377, 378, 379, 380, 381, 382, 383, 384, 385, 386, 387, 388, 389, 390, 391, 392, 393, 394, 395, 396, 397, 398, 399, 400, 401, 402, 403, 404, 405, 406, 407, 408, 409, 410, 411, 412, 413, 414, 415, 416, 417, 418, 419, 420, 421, 422, 423, 424, 425, 426, 427, 428, 429, 430, 431, 432, 433, 434, 435, 436, 437, 438, 439, 440, 441, 442, 443, 444, 445, 446, 447, 448, 449, 450, 451, 452, 453, 454, 455, 456, 457, 458, 459, 460, 461, 462, 463, 464, 465, 466, 487, 489, 490, 492, 493, 494, 495, 496, 497, 498, 500, 501, 502, 503, 504, 505, 506], [0.8551, 0.8301, 0.8344, 0.8732, 0.9376, 0.1657, 0.1865, 0.188, 0.1834, 0.005714, 0.002436, 0.9912, 0.9728, 0.9752, 0.9844, 0.8685, 0.1542, 0.9926, 0.8268, 0.8405, 0.08324, 0.1607, 0.1809, 0.005792, 0.0001505, 0.9923, 0.9915, 0.992, 0.9977, 0.9944, 0.9929, 0.9766, 0.9727, 0.978, 0.9923, 0.9807, 0.8319, 0.8344, 0.873, 0.9394, 0.1891, 0.1909, 0.1865, 0.003919, 0.0004915, 0.992, 0.9916, 0.9728, 0.9747, 0.9843, 0.9762, 0.8705, 0.1552, 0.9927, 0.8276, 0.8562, 0.8734, 0.975, 0.8401, 0.1678, 0.1502, 0.03395, 0.08232, 0.1621, 0.1839, 0.002762, 0.9926, 0.9918, 0.9928, 0.9994, 0.9983, 0.9951, 0.9933, 0.9761, 0.9724, 0.9819, 0.9976, 0.9927, 0.9809, 0.9035, 0.1243, 0.996, 0.9884, 0.1735, 0.9935, 0.8552, 0.9801, 0.9917, 0.9927, 0.9928, 0.9921, 0.9922, 0.9975, 0.9944, 0.9933, 0.9923, 0.9921, 0.9928, 0.9932, 0.9925, 0.9929, 0.9992, 0.998, 0.9949, 0.9935, 0.9957, 0.9937, 0.9924, 0.993, 0.9932, 0.9927, 0.9927, 0.9972, 0.9945, 0.9936, 0.9927, 0.9926, 0.9931, 0.9934, 0.9929, 0.9932, 0.9988, 0.9981, 0.9952, 0.9939, 0.9957, 0.9939, 0.994, 0.9945, 0.9944, 0.9941, 0.9943, 0.9982, 0.996, 0.9948, 0.9944, 0.9942, 0.9946, 0.9948, 0.9944, 0.9946, 0.9995, 0.9989, 0.9964, 0.9951, 0.997, 0.9953, 0.996, 0.9964, 0.9965, 0.9961, 0.9962, 0.9989, 0.9978, 0.9969, 0.9965, 0.9965, 0.9965, 0.9973, 0.9967, 0.9965, 0.9998, 0.9998, 0.9987, 0.9978, 0.9983, 0.9973, 0.9976, 0.9977, 0.998, 0.9977, 0.9976, 0.9987, 0.9985, 0.9982, 0.998, 0.9981, 0.9979, 0.9988, 0.9984, 0.9978, 0.9989, 0.999, 0.9992, 0.999, 0.9986, 0.9984, 0.04932, 0.06786, 0.06468, 0.05264, 0.06297, 0.06829, 0.05783, 0.05198, 0.06912, 0.06576, 0.05271, 0.06325, 0.05817, 0.06815, 0.0522, 0.02575, 0.05961]): _vg.add([_i], _w, 'REPLACE')
_vg = ob_circle.vertex_groups.new(name='Palm2')
for _i, _w in zip([0, 1, 5, 59, 60, 61, 62, 63, 64, 65, 66, 67, 68, 71, 136, 137, 138, 139, 140, 141, 142, 143, 144, 145, 148, 169, 171, 172, 173, 174, 175, 176, 177, 178, 183, 184, 185, 186, 187, 188, 189, 190, 191, 192, 260, 265, 266, 267, 268, 269, 270, 271, 272, 273, 274, 275, 276, 277, 278, 279, 280, 284, 318, 320, 321, 322, 323, 324, 325, 326, 327, 328, 329, 332, 333, 336, 337, 338, 343, 344, 345, 346, 347, 348, 349, 350, 351, 352, 353, 354, 355, 356, 357, 358, 359, 360, 361, 362, 363, 364, 365, 366, 467, 468, 469, 470, 471, 472, 473, 474, 475, 476, 477, 478, 479, 480, 481, 482, 483, 484, 485, 486, 487, 489, 490, 491, 492, 493, 494, 495, 496, 497, 498, 499, 500, 501, 502, 503, 504, 505, 506], [0.1259, 0.06167, 0.149, 0.003849, 0.02251, 0.02635, 0.02004, 0.258, 0.2579, 0.05874, 0.02373, 0.1142, 0.02355, 0.02466, 0.01437, 0.256, 0.2469, 0.1986, 0.2394, 0.2569, 0.02932, 0.008821, 0.08088, 0.5087, 0.01609, 0.2412, 0.4537, 0.4805, 0.5549, 0.778, 0.5421, 0.4674, 0.6473, 0.453, 0.01898, 0.02175, 0.01619, 0.2587, 0.2607, 0.02471, 0.05189, 0.03196, 0.004989, 0.03537, 0.003378, 0.01156, 0.2535, 0.2472, 0.2393, 0.1343, 0.1997, 0.2467, 0.2584, 0.004351, 0.03345, 0.6409, 0.09146, 0.03488, 0.07465, 0.8086, 0.2392, 0.03597, 0.2412, 0.6466, 0.8954, 0.5212, 0.4933, 0.5435, 0.8232, 0.6732, 0.5707, 0.6302, 0.4865, 0.225, 0.04231, 0.629, 0.004012, 0.2496, 0.4952, 0.8491, 0.8127, 0.3536, 0.1861, 0.3441, 0.8805, 0.2203, 0.175, 0.2739, 0.4728, 0.1964, 0.2072, 0.8065, 0.6022, 0.3821, 0.207, 0.2576, 0.4659, 0.2766, 0.3889, 0.257, 0.605, 0.3028, 0.6138, 0.8052, 0.4815, 0.5553, 0.7018, 0.5364, 0.4901, 0.482, 0.501, 0.6036, 0.5283, 0.5554, 0.7197, 0.5962, 0.5502, 0.5112, 0.5203, 0.5987, 0.5985, 0.5065, 0.07805, 0.1129, 0.1092, 0.04121, 0.07981, 0.1038, 0.1076, 0.08923, 0.08027, 0.1058, 0.1023, 0.03802, 0.07924, 0.09709, 0.08854, 0.1015, 0.08003, 0.06404, 0.09259]): _vg.add([_i], _w, 'REPLACE')
_vg = ob_circle.vertex_groups.new(name='Finger1.Bone0')
for _i, _w in zip([0, 1, 2, 3, 4, 8, 9, 63, 64, 65, 66, 67, 68, 69, 70, 71, 72, 73, 74, 75, 76, 77, 78, 79, 80, 81, 82, 83, 84, 85, 86, 87, 137, 138, 141, 142, 143, 144, 145, 146, 169, 171, 172, 173, 175, 176, 177, 178, 274, 277, 320, 333, 336, 338, 339, 343, 346, 347, 348, 350, 351, 352, 353, 354, 361, 363, 364, 366, 467, 469, 470, 472, 473, 474, 475, 476, 478, 483, 484, 486], [0.003814, 0.0707, 0.0, 0.0, 0.0, 0.04314, 0.01611, 0.0, 0.0, 0.697, 0.76, 0.3372, 0.8491, 0.663, 0.2652, 0.4929, 0.7529, 0.7417, 0.8017, 0.84, 0.8696, 0.813, 0.735, 0.7021, 0.1626, 0.1621, 0.1632, 0.1515, 0.1353, 0.1092, 0.1251, 0.1575, 0.0, 0.0, 0.0, 0.8761, 0.0, 0.0, 0.1502, 0.006363, 0.0, 0.0, 0.0, 0.0, 0.0, 0.0, 0.0, 0.0, 0.00791, 0.0, 0.0, 0.0, 0.01527, 0.0, 0.0, 0.0, 0.05652, 0.3996, 0.0, 0.0, 0.526, 0.0, 0.0, 0.1384, 0.0, 0.02919, 0.0, 0.0, 0.0, 0.09575, 0.0, 0.02739, 0.07471, 0.0, 0.0, 0.0, 0.0, 0.0, 0.0, 0.05562]): _vg.add([_i], _w, 'REPLACE')
_vg = ob_circle.vertex_groups.new(name='Finger1.Bone1')
for _i, _w in zip([70, 71, 72, 73, 74, 75, 76, 77, 78, 79, 80, 81, 82, 83, 84, 85, 86, 87, 88, 89, 90, 91, 92, 93, 94, 95, 96, 97, 98, 99, 100, 101, 102, 103, 104, 105, 106], [0.02945, 0.03905, 0.1747, 0.1751, 0.1609, 0.1405, 0.1081, 0.1291, 0.1951, 0.2279, 0.8078, 0.8067, 0.8129, 0.8315, 0.8516, 0.876, 0.8514, 0.8146, 0.8107, 0.8041, 0.8106, 0.8309, 0.8576, 0.8737, 0.8547, 0.8294, 0.1817, 0.1937, 0.1898, 0.1717, 0.1448, 0.1244, 0.1561, 0.1586, 0.0008885, 0.007335, 0.004717]): _vg.add([_i], _w, 'REPLACE')
_vg = ob_circle.vertex_groups.new(name='Finger1.Bone2')
for _i, _w in zip([88, 89, 90, 91, 92, 93, 94, 95, 96, 97, 98, 99, 100, 101, 102, 103, 104, 105, 106, 107, 108, 109, 110, 111, 112, 113, 114, 115, 116, 117, 118, 119], [0.1737, 0.1792, 0.1738, 0.1564, 0.1332, 0.1189, 0.1332, 0.1568, 0.8148, 0.8025, 0.8067, 0.8256, 0.8535, 0.8744, 0.8417, 0.8388, 0.9741, 0.9708, 0.9721, 0.9774, 0.984, 0.9882, 0.985, 0.9802, 0.9907, 0.9885, 0.9895, 0.9918, 0.9955, 0.9968, 0.9962, 0.9932]): _vg.add([_i], _w, 'REPLACE')
_vg = ob_circle.vertex_groups.new(name='Finger2.Bone0')
for _i, _w in zip([65, 66, 67, 72, 73, 120, 142, 144, 145, 146, 147, 148, 149, 150, 172, 173, 177, 188, 189, 190, 241, 274, 275, 276, 278, 279, 280, 281, 282, 283, 284, 285, 286, 287, 288, 289, 320, 323, 324, 328, 345, 346, 347, 348, 352, 353, 355, 360, 361, 467, 470, 476, 478, 484], [0.1392, 0.1333, 0.4712, 0.02895, 0.05574, 0.1589, 0.01797, 0.7455, 0.1728, 0.7924, 0.8092, 0.7748, 0.1569, 0.1611, 0.01208, 0.06531, 0.1159, 0.08026, 0.1108, 0.2356, 0.1671, 0.8596, 0.09115, 0.06062, 0.6737, 0.09364, 0.493, 0.7602, 0.7807, 0.8175, 0.7807, 0.7789, 0.169, 0.1648, 0.1667, 0.1712, 0.1419, 0.007145, 0.05616, 0.1068, 0.07276, 0.06979, 0.02451, 0.4788, 0.1036, 0.2918, 0.02386, 0.08592, 0.282, 0.04425, 0.01262, 0.03488, 0.00815, 0.03224]): _vg.add([_i], _w, 'REPLACE')
_vg = ob_circle.vertex_groups.new(name='Finger2.Bone1')
for _i, _w in zip([120, 121, 122, 146, 147, 148, 149, 150, 151, 152, 153, 154, 241, 242, 243, 281, 282, 283, 284, 285, 286, 287, 288, 289, 290, 291, 292, 293, 294, 295, 296, 297], [0.8275, 0.8537, 0.1584, 0.1668, 0.1619, 0.1676, 0.8273, 0.8195, 0.8585, 0.8582, 0.1584, 0.1631, 0.8145, 0.8429, 0.1736, 0.1744, 0.1721, 0.1658, 0.1613, 0.173, 0.8088, 0.822, 0.8125, 0.8082, 0.8429, 0.8473, 0.8537, 0.8472, 0.1697, 0.1632, 0.1694, 0.1736]): _vg.add([_i], _w, 'REPLACE')
_vg = ob_circle.vertex_groups.new(name='Finger2.Bone2')
for _i, _w in zip([121, 122, 123, 124, 151, 152, 153, 154, 155, 156, 157, 158, 242, 243, 244, 245, 290, 291, 292, 293, 294, 295, 296, 297, 298, 299, 300, 301, 302, 303, 304, 305], [0.1358, 0.8398, 0.9815, 0.9803, 0.1317, 0.132, 0.8397, 0.8349, 0.9815, 0.9944, 0.9942, 0.9941, 0.1452, 0.824, 0.9787, 0.9774, 0.1452, 0.1414, 0.1359, 0.1414, 0.828, 0.8348, 0.8284, 0.824, 0.9776, 0.9806, 0.9782, 0.9928, 0.993, 0.9944, 0.9927, 0.9921]): _vg.add([_i], _w, 'REPLACE')
_vg = ob_circle.vertex_groups.new(name='Finger3.Bone0')
for _i, _w in zip([12, 20, 28, 186, 187, 188, 189, 190, 191, 192, 193, 194, 195, 196, 197, 198, 199, 200, 201, 202, 203, 204, 205, 206, 207, 208, 266, 267, 270, 271, 272, 273, 274, 275, 276, 277, 278, 279, 280, 281, 282, 320, 322, 323, 324, 325, 326, 327, 328, 329, 345, 348, 353, 355, 356, 357, 358, 359, 360, 361, 362, 467, 477, 478, 479, 480, 481, 482, 483, 484], [0.0, 0.0, 0.0, 0.01379, 0.0, 1.0, 0.81, 0.7043, 0.8062, 0.5969, 0.8161, 0.7978, 0.8497, 0.8267, 0.8466, 0.866, 0.8727, 0.8485, 0.15, 0.1657, 0.1738, 0.1691, 0.153, 0.1332, 0.1238, 0.1321, 0.0, 0.0, 0.0, 0.01308, 0.0, 0.9444, 0.04469, 0.2362, 0.8325, 0.6841, 0.4141, 0.01651, 0.2376, 0.05483, 0.02681, 0.0, 0.0, 0.003265, 0.01028, 0.0, 0.0, 0.07428, 0.0, 0.0, 0.00346, 0.0, 0.0, 0.1593, 0.0, 0.03967, 0.0, 0.005524, 0.5215, 0.0, 0.0, 0.01057, 0.0, 0.0, 0.0, 0.0, 0.0, 0.0, 0.0, 0.0]): _vg.add([_i], _w, 'REPLACE')
_vg = ob_circle.vertex_groups.new(name='Finger3.Bone1')
for _i, _w in zip([193, 194, 195, 196, 197, 198, 199, 200, 201, 202, 203, 204, 205, 206, 207, 208, 209, 210, 211, 212, 213, 214, 215, 216, 217, 218, 219, 220, 221, 222, 223, 224, 226, 227, 228], [0.1627, 0.1716, 0.1734, 0.1649, 0.1481, 0.1289, 0.1209, 0.1386, 0.8369, 0.8177, 0.8105, 0.8176, 0.8367, 0.8589, 0.869, 0.8586, 0.8462, 0.8287, 0.8224, 0.8296, 0.8477, 0.8686, 0.8779, 0.8673, 0.1692, 0.1857, 0.1914, 0.1848, 0.1676, 0.1471, 0.1378, 0.1485, 0.001175, 0.004432, 0.0007711]): _vg.add([_i], _w, 'REPLACE')
_vg = ob_circle.vertex_groups.new(name='Finger3.Bone2')
for _i, _w in zip([209, 210, 211, 212, 213, 214, 215, 216, 217, 218, 219, 220, 221, 222, 223, 224, 225, 226, 227, 228, 229, 230, 231, 232, 233, 234, 235, 236, 237, 238, 239, 240], [0.1435, 0.1587, 0.1639, 0.1578, 0.1421, 0.1237, 0.1155, 0.1249, 0.8287, 0.8115, 0.8055, 0.8125, 0.8303, 0.8515, 0.8611, 0.8501, 0.9787, 0.974, 0.9724, 0.9742, 0.979, 0.9839, 0.986, 0.9836, 0.9933, 0.9907, 0.9904, 0.9907, 0.9934, 0.9952, 0.9966, 0.9951]): _vg.add([_i], _w, 'REPLACE')
_vg = ob_circle.vertex_groups.new(name='Finger0.Bone0')
for _i, _w in zip([0, 1, 2, 3, 4, 5, 6, 7, 8, 9, 10, 11, 12, 13, 14, 15, 16, 17, 18, 19, 20, 21, 22, 23, 24, 25, 29, 63, 64, 66, 67, 68, 69, 70, 71, 77, 78, 79, 140, 141, 143, 145, 171, 172, 174, 175, 176, 178, 279, 321, 332, 333, 336, 338, 339, 343, 344, 345, 346, 347, 349, 350, 351, 354, 363, 364, 365, 366, 469, 471, 472, 473, 474, 475, 485, 486], [0.7994, 0.7943, 0.6869, 0.8102, 0.9719, 0.8113, 0.722, 0.6922, 0.6944, 0.751, 0.7919, 0.8256, 0.8248, 0.7764, 0.2523, 0.2402, 0.2232, 0.223, 0.2276, 0.2179, 0.212, 0.2531, 0.00707, 0.007807, 0.004019, 0.002594, 0.003695, 0.01103, 0.03171, 0.03506, 0.004253, 0.0826, 0.2639, 0.3263, 0.264, 0.04871, 0.05519, 0.04526, 0.02869, 0.03741, 0.7379, 0.1318, 0.1719, 0.04357, 0.1197, 0.2518, 0.2322, 0.0999, 0.02715, 0.01128, 0.01141, 0.9308, 0.2141, 0.03629, 0.9352, 0.2541, 0.0946, 0.06358, 0.4882, 0.04203, 0.06545, 0.448, 0.1193, 0.2591, 0.5108, 0.5286, 0.3287, 0.5503, 0.08586, 0.04411, 0.09885, 0.0998, 0.05758, 0.01392, 0.08127, 0.1039]): _vg.add([_i], _w, 'REPLACE')
_vg = ob_circle.vertex_groups.new(name='Finger0.Bone1')
for _i, _w in zip([1, 2, 3, 6, 7, 8, 9, 10, 11, 12, 13, 14, 15, 16, 17, 18, 19, 20, 21, 22, 23, 24, 25, 26, 27, 28, 29, 30, 31, 32, 33, 34, 35, 36, 37, 38, 39, 40, 41, 42, 43, 44, 45, 46, 47, 48, 49, 50], [0.05262, 0.03429, 0.02964, 0.2457, 0.263, 0.245, 0.207, 0.1931, 0.1674, 0.1689, 0.2017, 0.7098, 0.7191, 0.7363, 0.7434, 0.7453, 0.7639, 0.7706, 0.719, 0.7337, 0.7398, 0.7476, 0.7504, 0.7511, 0.7844, 0.8065, 0.7727, 0.2484, 0.2583, 0.261, 0.2623, 0.2544, 0.2402, 0.2045, 0.2375, 0.05691, 0.06227, 0.06367, 0.06426, 0.05973, 0.05147, 0.01966, 0.04505, 0.004736, 0.01583, 0.01564, 0.02081, 0.01337]): _vg.add([_i], _w, 'REPLACE')
_vg = ob_circle.vertex_groups.new(name='Finger0.Bone2')
for _i, _w in zip([14, 15, 16, 22, 23, 24, 25, 26, 27, 28, 29, 30, 31, 32, 33, 34, 35, 36, 37, 38, 39, 40, 41, 42, 43, 44, 45, 46, 47, 48, 49, 50, 51, 52, 53], [0.009749, 0.007775, 0.001478, 0.2368, 0.2299, 0.2238, 0.2221, 0.2237, 0.1923, 0.1744, 0.1998, 0.7418, 0.7313, 0.729, 0.7282, 0.7371, 0.7526, 0.7901, 0.7541, 0.9409, 0.9353, 0.9339, 0.9334, 0.9383, 0.9469, 0.9642, 0.9508, 0.9716, 0.9658, 0.9659, 0.9633, 0.9672, 0.9753, 0.9878, 0.9777]): _vg.add([_i], _w, 'REPLACE')
_vg = ob_circle.vertex_groups.new(name='Palm1')
for _i, _w in zip([54, 55, 56, 57, 58, 59, 60, 61, 62, 63, 64, 126, 129, 130, 132, 133, 134, 135, 136, 137, 138, 139, 140, 141, 166, 169, 171, 172, 173, 174, 175, 176, 177, 178, 179, 180, 181, 182, 183, 184, 185, 186, 187, 248, 252, 253, 255, 256, 257, 259, 260, 261, 262, 263, 264, 265, 266, 267, 268, 269, 270, 271, 272, 314, 318, 320, 321, 322, 323, 324, 325, 326, 327, 328, 329, 330, 331, 332, 336, 337, 338, 341, 343, 347, 348, 350, 351, 352, 353, 354, 355, 356, 357, 358, 359, 360, 361, 362, 363, 364, 365, 366, 467, 468, 469, 470, 471, 472, 473, 474, 475, 476, 477, 478, 479, 480, 481, 482, 483, 484, 485, 486, 487, 488, 489, 490, 491, 492, 493, 494, 495, 496, 497, 498, 499, 500, 501, 502, 503, 504, 505, 506], [0.1386, 0.161, 0.1574, 0.122, 0.0608, 0.8002, 0.7661, 0.7618, 0.7707, 0.6204, 0.6242, 0.001684, 0.1263, 0.8172, 0.164, 0.1519, 0.9046, 0.8119, 0.7772, 0.6305, 0.6689, 0.7678, 0.6761, 0.6313, 0.00193, 0.6891, 0.1454, 0.1372, 0.1267, 0.07872, 0.1355, 0.1457, 0.111, 0.1422, 0.1599, 0.1581, 0.1225, 0.05921, 0.7675, 0.7641, 0.7725, 0.638, 0.6463, 0.001883, 0.1245, 0.8165, 0.164, 0.1378, 0.1219, 0.1529, 0.799, 0.8228, 0.9541, 0.9069, 0.8124, 0.7782, 0.6469, 0.6709, 0.6958, 0.8552, 0.7775, 0.6895, 0.6582, 0.002618, 0.6896, 0.107, 0.0505, 0.1395, 0.1347, 0.1262, 0.08378, 0.1256, 0.1373, 0.1129, 0.1389, 0.09342, 0.8562, 0.7149, 0.1149, 0.7916, 0.6502, 0.1386, 0.1437, 0.04589, 0.02668, 0.06082, 0.05063, 0.05148, 0.03701, 0.05743, 0.04585, 0.009521, 0.04786, 0.05251, 0.05099, 0.04514, 0.03586, 0.0553, 0.05076, 0.06302, 0.01534, 0.05983, 0.2739, 0.1722, 0.3156, 0.2955, 0.2342, 0.3127, 0.3169, 0.3127, 0.3081, 0.2784, 0.3078, 0.2945, 0.2376, 0.3017, 0.3081, 0.3072, 0.3031, 0.2802, 0.2878, 0.3181, 0.8554, 0.9689, 0.7815, 0.7905, 0.9244, 0.8461, 0.8006, 0.7899, 0.8301, 0.8494, 0.7965, 0.807, 0.9299, 0.8529, 0.8175, 0.8319, 0.8028, 0.85, 0.8834, 0.8206]): _vg.add([_i], _w, 'REPLACE')
_m = ob_circle.modifiers.new('Armature', 'ARMATURE')
_m.object = ob_armature

# ---- collection membership
col_collection_1.objects.link(ob_armature)
col_collection_1.objects.link(ob_circle)

# ---- scene / render settings (as saved in the file)
scene.frame_start = 1; scene.frame_end = 250; scene.frame_set(1)
scene.render.engine = 'BLENDER_EEVEE_NEXT'
scene.render.resolution_percentage = 50
scene.render.dither_intensity = 0.0
scene.cycles.use_denoising = False
scene.cycles.samples = 128
scene.cycles.sampling_pattern = 'TABULATED_SOBOL'
scene.cycles.light_sampling_threshold = 0.0
scene.cycles.use_adaptive_sampling = False
scene.cycles.use_light_tree = False
scene.cycles.blur_glossy = 0.0
scene.cycles.sample_clamp_indirect = 0.0
scene.view_settings.view_transform = 'Standard'
bpy.context.view_layer.update()

# ---- added for rendering (the .blend has no active camera and no usable light): camera, sun
cam_auto = bpy.data.cameras.new('AutoCamera')
cam_auto.lens = 50.0
cam_auto.sensor_width = 36.0
cam_auto.clip_end = 1000.0
ob_auto_camera = bpy.data.objects.new('AutoCamera', cam_auto)
scene.collection.objects.link(ob_auto_camera)
ob_auto_camera.location = (1.39813, -1.87118, 1.13596)
ob_auto_camera.rotation_euler = (1.09748, -7.21219e-08, 0.694738)
scene.camera = ob_auto_camera
light_auto_sun = bpy.data.lights.new('AutoSun', 'SUN')
light_auto_sun.energy = 3.0
light_auto_sun.angle = 0.0523599
ob_auto_sun = bpy.data.objects.new('AutoSun', light_auto_sun)
scene.collection.objects.link(ob_auto_sun)
ob_auto_sun.rotation_euler = (0.872665, 0.174533, 0.523599)
bpy.context.view_layer.update()
